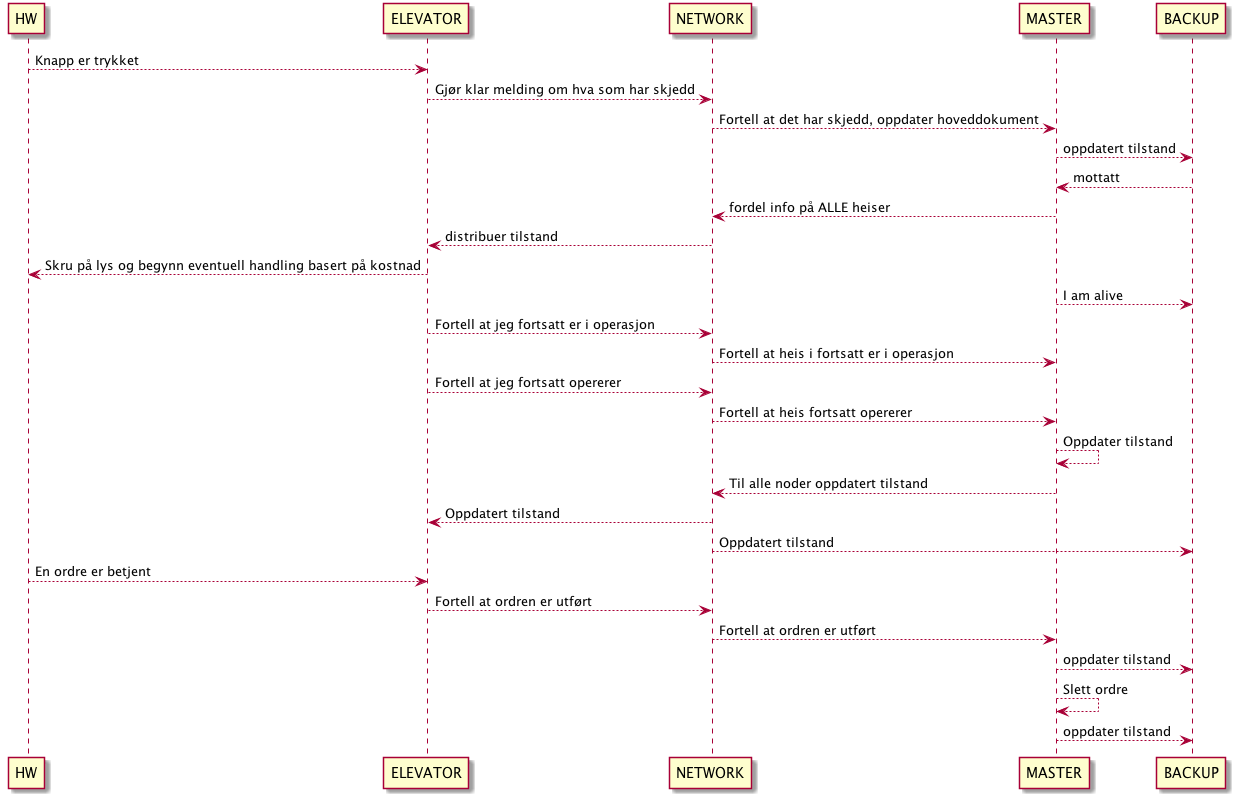

The diagram above was rendered by PlantUML. Its source (embedded in the PNG):
@startuml


HW --> ELEVATOR : Knapp er trykket
ELEVATOR --> NETWORK : Gjør klar melding om hva som har skjedd
NETWORK --> MASTER : Fortell at det har skjedd, oppdater hoveddokument
MASTER --> BACKUP : oppdatert tilstand
BACKUP --> MASTER : mottatt
MASTER --> NETWORK : fordel info på ALLE heiser
NETWORK --> ELEVATOR : distribuer tilstand
ELEVATOR --> HW : Skru på lys og begynn eventuell handling basert på kostnad
MASTER -->BACKUP : I am alive
ELEVATOR --> NETWORK : Fortell at jeg fortsatt er i operasjon
NETWORK --> MASTER : Fortell at heis i fortsatt er i operasjon
ELEVATOR --> NETWORK : Fortell at jeg fortsatt opererer
NETWORK --> MASTER : Fortell at heis fortsatt opererer
MASTER --> MASTER : Oppdater tilstand
MASTER --> NETWORK : Til alle noder oppdatert tilstand
NETWORK --> ELEVATOR : Oppdatert tilstand
NETWORK --> BACKUP : Oppdatert tilstand
HW --> ELEVATOR : En ordre er betjent
ELEVATOR --> NETWORK : Fortell at ordren er utført
NETWORK --> MASTER : Fortell at ordren er utført
MASTER --> BACKUP: oppdater tilstand
MASTER --> MASTER : Slett ordre
MASTER --> BACKUP : oppdater tilstand





@enduml